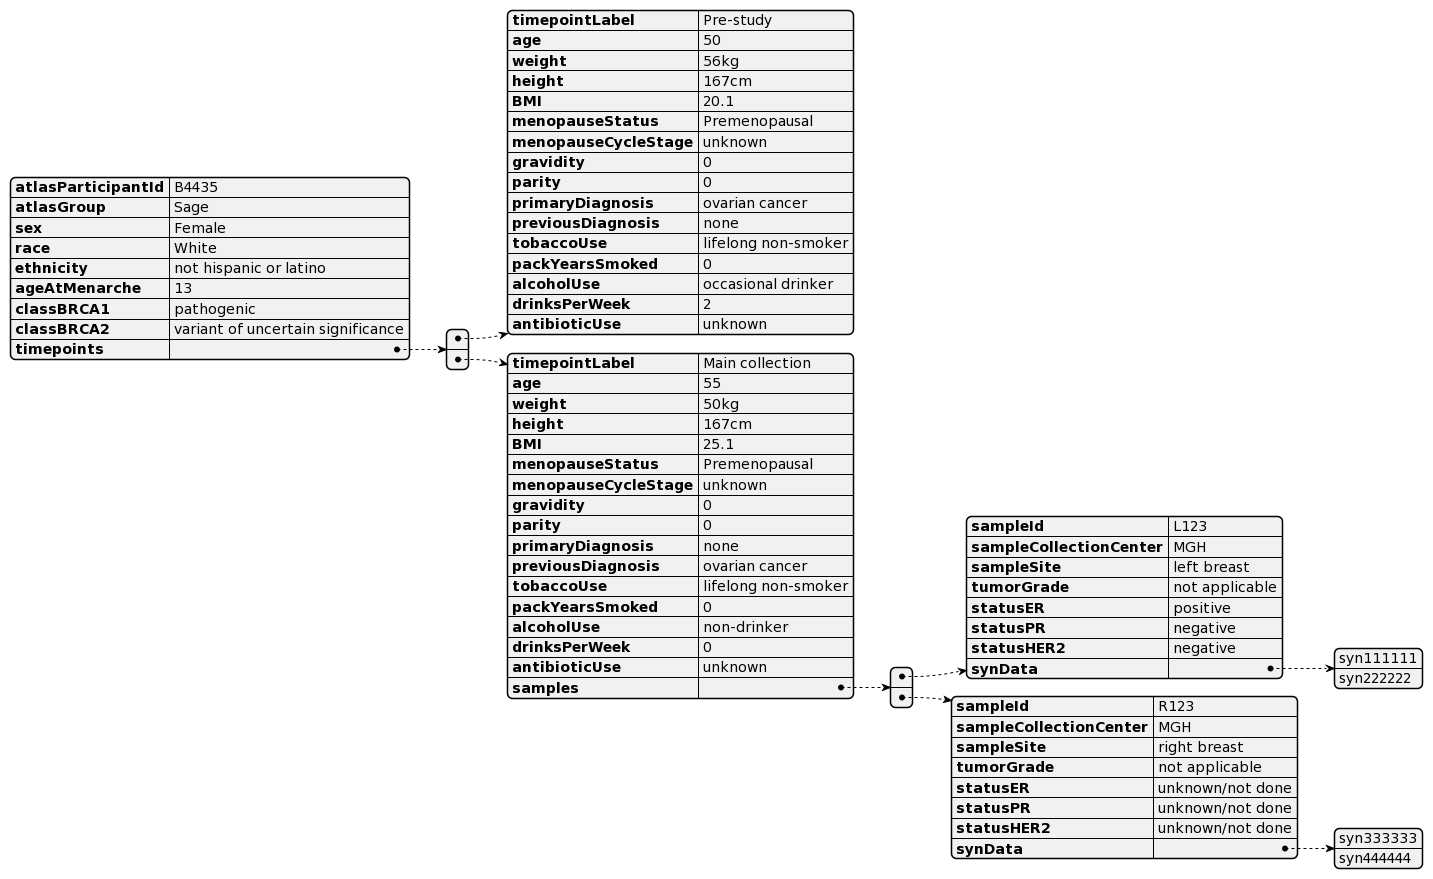

The diagram above was rendered by PlantUML. Its source (embedded in the PNG):
@startjson
{
  "atlasParticipantId": "B4435",
  "atlasGroup" : "Sage",
  "sex": "Female",
  "race": "White",
  "ethnicity": "not hispanic or latino",
  "ageAtMenarche": 13,
  "classBRCA1": "pathogenic",
  "classBRCA2": "variant of uncertain significance",
  "timepoints": [
  {
   "timepointLabel": "Pre-study",
    "age": 50,
    "weight": "56kg",
    "height": "167cm",
    "BMI" : 20.1,
    "menopauseStatus" : "Premenopausal",
    "menopauseCycleStage": "unknown",
    "gravidity": 0,
    "parity": 0,
    "primaryDiagnosis": "ovarian cancer",
    "previousDiagnosis": "none",
    "tobaccoUse": "lifelong non-smoker",
    "packYearsSmoked": 0,
    "alcoholUse": "occasional drinker",
    "drinksPerWeek": 2,
    "antibioticUse": "unknown"
  },
  {
    "timepointLabel": "Main collection",
    "age": 55,
    "weight": "50kg",
    "height": "167cm",
    "BMI" : 25.1,
    "menopauseStatus" : "Premenopausal",
    "menopauseCycleStage": "unknown",
    "gravidity": 0,
    "parity": 0,
    "primaryDiagnosis": "none",
    "previousDiagnosis": "ovarian cancer",
    "tobaccoUse": "lifelong non-smoker",
    "packYearsSmoked": 0,
    "alcoholUse": "non-drinker",
    "drinksPerWeek": 0,
    "antibioticUse": "unknown",
    "samples" : [
      {
       "sampleId": "L123",
       "sampleCollectionCenter": "MGH",
       "sampleSite": "left breast",
       "tumorGrade": "not applicable",
       "statusER" : "positive",
       "statusPR": "negative",
       "statusHER2": "negative",
       "synData" : ["syn111111", "syn222222"] 
       },
       {
       "sampleId": "R123",
       "sampleCollectionCenter": "MGH",
       "sampleSite": "right breast",
       "tumorGrade": "not applicable",
       "statusER" : "unknown/not done", 
       "statusPR": "unknown/not done",
       "statusHER2": "unknown/not done",
       "synData" : ["syn333333", "syn444444"]
       }
       ]
  }
  ]
}


@endjson